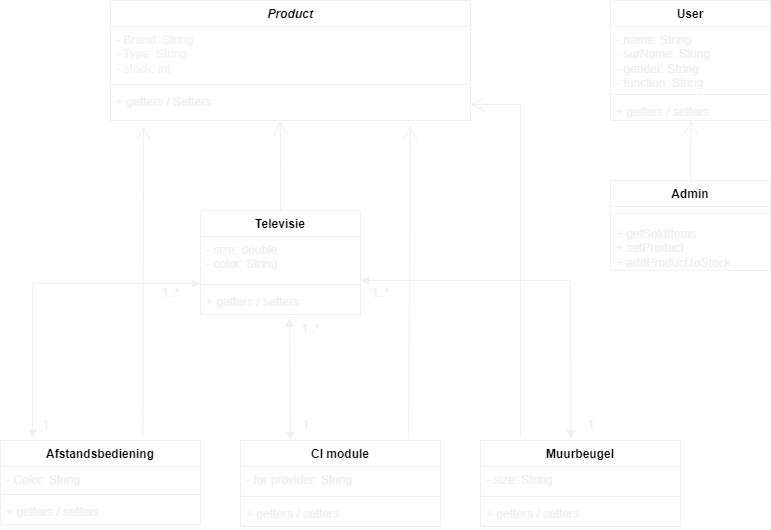

The diagram above was exported from draw.io. Its source (the exported page's mxGraphModel, read from the mxfile embedded in the PNG):
<mxGraphModel dx="1050" dy="573" grid="1" gridSize="10" guides="1" tooltips="1" connect="1" arrows="1" fold="1" page="1" pageScale="1" pageWidth="827" pageHeight="1169" background="#050505" math="0" shadow="0">
  <root>
    <mxCell id="0" />
    <mxCell id="1" parent="0" />
    <mxCell id="AfmWLdXlSeRTr0RhG-PR-1" value="Afstandsbediening" style="swimlane;fontStyle=1;align=center;verticalAlign=top;childLayout=stackLayout;horizontal=1;startSize=26;horizontalStack=0;resizeParent=1;resizeParentMax=0;resizeLast=0;collapsible=1;marginBottom=0;whiteSpace=wrap;html=1;strokeColor=#F0F0F0;" parent="1" vertex="1">
      <mxGeometry x="10" y="670" width="200" height="84" as="geometry" />
    </mxCell>
    <mxCell id="AfmWLdXlSeRTr0RhG-PR-2" value="- Color: String" style="text;strokeColor=none;fillColor=none;align=left;verticalAlign=top;spacingLeft=4;spacingRight=4;overflow=hidden;rotatable=0;points=[[0,0.5],[1,0.5]];portConstraint=eastwest;whiteSpace=wrap;html=1;fontColor=#F0F0F0;" parent="AfmWLdXlSeRTr0RhG-PR-1" vertex="1">
      <mxGeometry y="26" width="200" height="24" as="geometry" />
    </mxCell>
    <mxCell id="AfmWLdXlSeRTr0RhG-PR-3" value="" style="line;strokeWidth=1;fillColor=none;align=left;verticalAlign=middle;spacingTop=-1;spacingLeft=3;spacingRight=3;rotatable=0;labelPosition=right;points=[];portConstraint=eastwest;strokeColor=inherit;" parent="AfmWLdXlSeRTr0RhG-PR-1" vertex="1">
      <mxGeometry y="50" width="200" height="8" as="geometry" />
    </mxCell>
    <mxCell id="AfmWLdXlSeRTr0RhG-PR-4" value="+ getters / setters" style="text;strokeColor=none;fillColor=none;align=left;verticalAlign=top;spacingLeft=4;spacingRight=4;overflow=hidden;rotatable=0;points=[[0,0.5],[1,0.5]];portConstraint=eastwest;whiteSpace=wrap;html=1;fontColor=#F0F0F0;" parent="AfmWLdXlSeRTr0RhG-PR-1" vertex="1">
      <mxGeometry y="58" width="200" height="26" as="geometry" />
    </mxCell>
    <mxCell id="AfmWLdXlSeRTr0RhG-PR-5" value="CI module" style="swimlane;fontStyle=1;align=center;verticalAlign=top;childLayout=stackLayout;horizontal=1;startSize=26;horizontalStack=0;resizeParent=1;resizeParentMax=0;resizeLast=0;collapsible=1;marginBottom=0;whiteSpace=wrap;html=1;strokeColor=#F0F0F0;" parent="1" vertex="1">
      <mxGeometry x="250" y="670" width="200" height="86" as="geometry" />
    </mxCell>
    <mxCell id="AfmWLdXlSeRTr0RhG-PR-6" value="- for provider: String" style="text;strokeColor=none;fillColor=none;align=left;verticalAlign=top;spacingLeft=4;spacingRight=4;overflow=hidden;rotatable=0;points=[[0,0.5],[1,0.5]];portConstraint=eastwest;whiteSpace=wrap;html=1;fontColor=#F0F0F0;" parent="AfmWLdXlSeRTr0RhG-PR-5" vertex="1">
      <mxGeometry y="26" width="200" height="26" as="geometry" />
    </mxCell>
    <mxCell id="AfmWLdXlSeRTr0RhG-PR-7" value="" style="line;strokeWidth=1;fillColor=none;align=left;verticalAlign=middle;spacingTop=-1;spacingLeft=3;spacingRight=3;rotatable=0;labelPosition=right;points=[];portConstraint=eastwest;strokeColor=inherit;" parent="AfmWLdXlSeRTr0RhG-PR-5" vertex="1">
      <mxGeometry y="52" width="200" height="8" as="geometry" />
    </mxCell>
    <mxCell id="AfmWLdXlSeRTr0RhG-PR-8" value="+ getters / setters" style="text;strokeColor=none;fillColor=none;align=left;verticalAlign=top;spacingLeft=4;spacingRight=4;overflow=hidden;rotatable=0;points=[[0,0.5],[1,0.5]];portConstraint=eastwest;whiteSpace=wrap;html=1;fontColor=#F0F0F0;" parent="AfmWLdXlSeRTr0RhG-PR-5" vertex="1">
      <mxGeometry y="60" width="200" height="26" as="geometry" />
    </mxCell>
    <mxCell id="AfmWLdXlSeRTr0RhG-PR-9" value="Muurbeugel" style="swimlane;fontStyle=1;align=center;verticalAlign=top;childLayout=stackLayout;horizontal=1;startSize=26;horizontalStack=0;resizeParent=1;resizeParentMax=0;resizeLast=0;collapsible=1;marginBottom=0;whiteSpace=wrap;html=1;strokeColor=#F0F0F0;" parent="1" vertex="1">
      <mxGeometry x="490" y="670" width="200" height="86" as="geometry">
        <mxRectangle x="330" y="450" width="100" height="30" as="alternateBounds" />
      </mxGeometry>
    </mxCell>
    <mxCell id="AfmWLdXlSeRTr0RhG-PR-10" value="- size: String" style="text;strokeColor=none;fillColor=none;align=left;verticalAlign=top;spacingLeft=4;spacingRight=4;overflow=hidden;rotatable=0;points=[[0,0.5],[1,0.5]];portConstraint=eastwest;whiteSpace=wrap;html=1;fontColor=#F0F0F0;" parent="AfmWLdXlSeRTr0RhG-PR-9" vertex="1">
      <mxGeometry y="26" width="200" height="26" as="geometry" />
    </mxCell>
    <mxCell id="AfmWLdXlSeRTr0RhG-PR-11" value="" style="line;strokeWidth=1;fillColor=none;align=left;verticalAlign=middle;spacingTop=-1;spacingLeft=3;spacingRight=3;rotatable=0;labelPosition=right;points=[];portConstraint=eastwest;strokeColor=inherit;" parent="AfmWLdXlSeRTr0RhG-PR-9" vertex="1">
      <mxGeometry y="52" width="200" height="8" as="geometry" />
    </mxCell>
    <mxCell id="AfmWLdXlSeRTr0RhG-PR-12" value="+ getters / setters" style="text;strokeColor=none;fillColor=none;align=left;verticalAlign=top;spacingLeft=4;spacingRight=4;overflow=hidden;rotatable=0;points=[[0,0.5],[1,0.5]];portConstraint=eastwest;whiteSpace=wrap;html=1;fontColor=#F0F0F0;" parent="AfmWLdXlSeRTr0RhG-PR-9" vertex="1">
      <mxGeometry y="60" width="200" height="26" as="geometry" />
    </mxCell>
    <mxCell id="AfmWLdXlSeRTr0RhG-PR-13" value="Televisie" style="swimlane;fontStyle=1;align=center;verticalAlign=top;childLayout=stackLayout;horizontal=1;startSize=26;horizontalStack=0;resizeParent=1;resizeParentMax=0;resizeLast=0;collapsible=1;marginBottom=0;whiteSpace=wrap;html=1;strokeColor=#F0F0F0;" parent="1" vertex="1">
      <mxGeometry x="210" y="440" width="160" height="104" as="geometry" />
    </mxCell>
    <mxCell id="AfmWLdXlSeRTr0RhG-PR-14" value="- size: double&lt;br&gt;- color: String" style="text;strokeColor=none;fillColor=none;align=left;verticalAlign=top;spacingLeft=4;spacingRight=4;overflow=hidden;rotatable=0;points=[[0,0.5],[1,0.5]];portConstraint=eastwest;whiteSpace=wrap;html=1;fontColor=#F0F0F0;" parent="AfmWLdXlSeRTr0RhG-PR-13" vertex="1">
      <mxGeometry y="26" width="160" height="44" as="geometry" />
    </mxCell>
    <mxCell id="AfmWLdXlSeRTr0RhG-PR-15" value="" style="line;strokeWidth=1;fillColor=none;align=left;verticalAlign=middle;spacingTop=-1;spacingLeft=3;spacingRight=3;rotatable=0;labelPosition=right;points=[];portConstraint=eastwest;strokeColor=inherit;" parent="AfmWLdXlSeRTr0RhG-PR-13" vertex="1">
      <mxGeometry y="70" width="160" height="8" as="geometry" />
    </mxCell>
    <mxCell id="AfmWLdXlSeRTr0RhG-PR-16" value="+ getters / setters" style="text;strokeColor=none;fillColor=none;align=left;verticalAlign=top;spacingLeft=4;spacingRight=4;overflow=hidden;rotatable=0;points=[[0,0.5],[1,0.5]];portConstraint=eastwest;whiteSpace=wrap;html=1;fontColor=#F0F0F0;" parent="AfmWLdXlSeRTr0RhG-PR-13" vertex="1">
      <mxGeometry y="78" width="160" height="26" as="geometry" />
    </mxCell>
    <mxCell id="AfmWLdXlSeRTr0RhG-PR-17" value="User" style="swimlane;fontStyle=1;align=center;verticalAlign=top;childLayout=stackLayout;horizontal=1;startSize=26;horizontalStack=0;resizeParent=1;resizeParentMax=0;resizeLast=0;collapsible=1;marginBottom=0;whiteSpace=wrap;html=1;strokeColor=#F0F0F0;" parent="1" vertex="1">
      <mxGeometry x="620" y="230" width="160" height="120" as="geometry" />
    </mxCell>
    <mxCell id="AfmWLdXlSeRTr0RhG-PR-18" value="- name: String&lt;br&gt;- surName: String&lt;br&gt;- gender: String&lt;br&gt;- function: String" style="text;strokeColor=none;fillColor=none;align=left;verticalAlign=top;spacingLeft=4;spacingRight=4;overflow=hidden;rotatable=0;points=[[0,0.5],[1,0.5]];portConstraint=eastwest;whiteSpace=wrap;html=1;fontColor=#F0F0F0;" parent="AfmWLdXlSeRTr0RhG-PR-17" vertex="1">
      <mxGeometry y="26" width="160" height="64" as="geometry" />
    </mxCell>
    <mxCell id="AfmWLdXlSeRTr0RhG-PR-19" value="" style="line;strokeWidth=1;fillColor=none;align=left;verticalAlign=middle;spacingTop=-1;spacingLeft=3;spacingRight=3;rotatable=0;labelPosition=right;points=[];portConstraint=eastwest;strokeColor=inherit;" parent="AfmWLdXlSeRTr0RhG-PR-17" vertex="1">
      <mxGeometry y="90" width="160" height="8" as="geometry" />
    </mxCell>
    <mxCell id="AfmWLdXlSeRTr0RhG-PR-20" value="+ getters / setters" style="text;strokeColor=none;fillColor=none;align=left;verticalAlign=top;spacingLeft=4;spacingRight=4;overflow=hidden;rotatable=0;points=[[0,0.5],[1,0.5]];portConstraint=eastwest;whiteSpace=wrap;html=1;fontColor=#F0F0F0;" parent="AfmWLdXlSeRTr0RhG-PR-17" vertex="1">
      <mxGeometry y="98" width="160" height="22" as="geometry" />
    </mxCell>
    <mxCell id="AfmWLdXlSeRTr0RhG-PR-21" value="Admin" style="swimlane;fontStyle=1;align=center;verticalAlign=top;childLayout=stackLayout;horizontal=1;startSize=26;horizontalStack=0;resizeParent=1;resizeParentMax=0;resizeLast=0;collapsible=1;marginBottom=0;whiteSpace=wrap;html=1;strokeColor=#F0F0F0;" parent="1" vertex="1">
      <mxGeometry x="620" y="410" width="160" height="90" as="geometry" />
    </mxCell>
    <mxCell id="AfmWLdXlSeRTr0RhG-PR-23" value="" style="line;strokeWidth=1;fillColor=none;align=left;verticalAlign=middle;spacingTop=-1;spacingLeft=3;spacingRight=3;rotatable=0;labelPosition=right;points=[];portConstraint=eastwest;strokeColor=inherit;" parent="AfmWLdXlSeRTr0RhG-PR-21" vertex="1">
      <mxGeometry y="26" width="160" height="14" as="geometry" />
    </mxCell>
    <mxCell id="AfmWLdXlSeRTr0RhG-PR-24" value="+ getSoldItems&lt;br&gt;+ setProduct&lt;br&gt;+ addProductToStock" style="text;strokeColor=none;fillColor=none;align=left;verticalAlign=top;spacingLeft=4;spacingRight=4;overflow=hidden;rotatable=0;points=[[0,0.5],[1,0.5]];portConstraint=eastwest;whiteSpace=wrap;html=1;fontColor=#F0F0F0;" parent="AfmWLdXlSeRTr0RhG-PR-21" vertex="1">
      <mxGeometry y="40" width="160" height="50" as="geometry" />
    </mxCell>
    <mxCell id="AfmWLdXlSeRTr0RhG-PR-25" value="&lt;i&gt;Product&lt;/i&gt;" style="swimlane;fontStyle=1;align=center;verticalAlign=top;childLayout=stackLayout;horizontal=1;startSize=26;horizontalStack=0;resizeParent=1;resizeParentMax=0;resizeLast=0;collapsible=1;marginBottom=0;whiteSpace=wrap;html=1;strokeColor=#F0F0F0;" parent="1" vertex="1">
      <mxGeometry x="120" y="230" width="360" height="120" as="geometry" />
    </mxCell>
    <mxCell id="AfmWLdXlSeRTr0RhG-PR-26" value="- Brand: String&lt;br&gt;- Type: String&lt;br&gt;- stock: int" style="text;strokeColor=none;fillColor=none;align=left;verticalAlign=top;spacingLeft=4;spacingRight=4;overflow=hidden;rotatable=0;points=[[0,0.5],[1,0.5]];portConstraint=eastwest;whiteSpace=wrap;html=1;fontColor=#f7f2f2;" parent="AfmWLdXlSeRTr0RhG-PR-25" vertex="1">
      <mxGeometry y="26" width="360" height="54" as="geometry" />
    </mxCell>
    <mxCell id="AfmWLdXlSeRTr0RhG-PR-27" value="" style="line;strokeWidth=1;fillColor=none;align=left;verticalAlign=middle;spacingTop=-1;spacingLeft=3;spacingRight=3;rotatable=0;labelPosition=right;points=[];portConstraint=eastwest;strokeColor=inherit;" parent="AfmWLdXlSeRTr0RhG-PR-25" vertex="1">
      <mxGeometry y="80" width="360" height="8" as="geometry" />
    </mxCell>
    <mxCell id="AfmWLdXlSeRTr0RhG-PR-28" value="+ getters / Setters" style="text;strokeColor=none;fillColor=none;align=left;verticalAlign=top;spacingLeft=4;spacingRight=4;overflow=hidden;rotatable=0;points=[[0,0.5],[1,0.5]];portConstraint=eastwest;whiteSpace=wrap;html=1;fontColor=#F0F0F0;" parent="AfmWLdXlSeRTr0RhG-PR-25" vertex="1">
      <mxGeometry y="88" width="360" height="32" as="geometry" />
    </mxCell>
    <mxCell id="AfmWLdXlSeRTr0RhG-PR-36" value="" style="endArrow=open;endFill=1;endSize=12;html=1;rounded=0;exitX=0.5;exitY=0;exitDx=0;exitDy=0;entryX=0.502;entryY=0.991;entryDx=0;entryDy=0;entryPerimeter=0;strokeColor=#F0F0F0;" parent="1" source="AfmWLdXlSeRTr0RhG-PR-21" target="AfmWLdXlSeRTr0RhG-PR-20" edge="1">
      <mxGeometry width="160" relative="1" as="geometry">
        <mxPoint x="700" y="350" as="sourcePoint" />
        <mxPoint x="720" y="380" as="targetPoint" />
      </mxGeometry>
    </mxCell>
    <mxCell id="AfmWLdXlSeRTr0RhG-PR-37" value="" style="endArrow=open;endFill=1;endSize=12;html=1;rounded=0;exitX=0.5;exitY=0;exitDx=0;exitDy=0;entryX=0.472;entryY=1;entryDx=0;entryDy=0;entryPerimeter=0;strokeColor=#F0F0F0;" parent="1" source="AfmWLdXlSeRTr0RhG-PR-13" target="AfmWLdXlSeRTr0RhG-PR-28" edge="1">
      <mxGeometry width="160" relative="1" as="geometry">
        <mxPoint x="290" y="360" as="sourcePoint" />
        <mxPoint x="290" y="360" as="targetPoint" />
      </mxGeometry>
    </mxCell>
    <mxCell id="AfmWLdXlSeRTr0RhG-PR-38" value="" style="endArrow=open;endFill=1;endSize=12;html=1;rounded=0;exitX=0.84;exitY=-0.021;exitDx=0;exitDy=0;entryX=0.833;entryY=1.154;entryDx=0;entryDy=0;entryPerimeter=0;exitPerimeter=0;strokeColor=#F0F0F0;" parent="1" source="AfmWLdXlSeRTr0RhG-PR-5" target="AfmWLdXlSeRTr0RhG-PR-28" edge="1">
      <mxGeometry width="160" relative="1" as="geometry">
        <mxPoint x="400" y="360" as="sourcePoint" />
        <mxPoint x="460" y="430" as="targetPoint" />
      </mxGeometry>
    </mxCell>
    <mxCell id="AfmWLdXlSeRTr0RhG-PR-39" value="" style="endArrow=open;endFill=1;endSize=12;html=1;rounded=0;entryX=1;entryY=0.5;entryDx=0;entryDy=0;exitX=0.2;exitY=-0.03;exitDx=0;exitDy=0;exitPerimeter=0;strokeColor=#F0F0F0;" parent="1" source="AfmWLdXlSeRTr0RhG-PR-9" target="AfmWLdXlSeRTr0RhG-PR-28" edge="1">
      <mxGeometry width="160" relative="1" as="geometry">
        <mxPoint x="470" y="580" as="sourcePoint" />
        <mxPoint x="530" y="670" as="targetPoint" />
        <Array as="points">
          <mxPoint x="530" y="334" />
        </Array>
      </mxGeometry>
    </mxCell>
    <mxCell id="AfmWLdXlSeRTr0RhG-PR-40" value="" style="endArrow=open;endFill=1;endSize=12;html=1;rounded=0;exitX=0.712;exitY=-0.04;exitDx=0;exitDy=0;exitPerimeter=0;entryX=0.092;entryY=1.162;entryDx=0;entryDy=0;entryPerimeter=0;strokeColor=#F0F0F0;" parent="1" source="AfmWLdXlSeRTr0RhG-PR-1" target="AfmWLdXlSeRTr0RhG-PR-28" edge="1">
      <mxGeometry width="160" relative="1" as="geometry">
        <mxPoint x="150" y="356" as="sourcePoint" />
        <mxPoint x="80" y="430" as="targetPoint" />
      </mxGeometry>
    </mxCell>
    <mxCell id="AfmWLdXlSeRTr0RhG-PR-42" value="" style="endArrow=block;startArrow=block;endFill=1;startFill=1;html=1;rounded=0;entryX=0.452;entryY=-0.021;entryDx=0;entryDy=0;entryPerimeter=0;strokeColor=#F0F0F0;" parent="1" target="AfmWLdXlSeRTr0RhG-PR-9" edge="1">
      <mxGeometry width="160" relative="1" as="geometry">
        <mxPoint x="370" y="510" as="sourcePoint" />
        <mxPoint x="530" y="510" as="targetPoint" />
        <Array as="points">
          <mxPoint x="580" y="510" />
        </Array>
      </mxGeometry>
    </mxCell>
    <mxCell id="AfmWLdXlSeRTr0RhG-PR-43" value="" style="endArrow=block;startArrow=block;endFill=1;startFill=1;html=1;rounded=0;entryX=0.25;entryY=0;entryDx=0;entryDy=0;exitX=0.555;exitY=1.146;exitDx=0;exitDy=0;exitPerimeter=0;strokeColor=#F0F0F0;" parent="1" source="AfmWLdXlSeRTr0RhG-PR-16" target="AfmWLdXlSeRTr0RhG-PR-5" edge="1">
      <mxGeometry width="160" relative="1" as="geometry">
        <mxPoint x="230" y="590" as="sourcePoint" />
        <mxPoint x="390" y="590" as="targetPoint" />
      </mxGeometry>
    </mxCell>
    <mxCell id="AfmWLdXlSeRTr0RhG-PR-44" value="" style="endArrow=block;startArrow=block;endFill=1;startFill=1;html=1;rounded=0;exitX=0.16;exitY=-0.03;exitDx=0;exitDy=0;exitPerimeter=0;strokeColor=#F0F0F0;" parent="1" source="AfmWLdXlSeRTr0RhG-PR-1" edge="1">
      <mxGeometry width="160" relative="1" as="geometry">
        <mxPoint x="330" y="500" as="sourcePoint" />
        <mxPoint x="210" y="513" as="targetPoint" />
        <Array as="points">
          <mxPoint x="42" y="513" />
        </Array>
      </mxGeometry>
    </mxCell>
    <mxCell id="AfmWLdXlSeRTr0RhG-PR-45" value="1..*" style="text;html=1;align=center;verticalAlign=middle;resizable=0;points=[];autosize=1;strokeColor=none;fillColor=none;fontColor=#F0F0F0;" parent="1" vertex="1">
      <mxGeometry x="160" y="508" width="40" height="30" as="geometry" />
    </mxCell>
    <mxCell id="AfmWLdXlSeRTr0RhG-PR-46" value="1" style="text;html=1;align=center;verticalAlign=middle;resizable=0;points=[];autosize=1;strokeColor=none;fillColor=none;fontColor=#F0F0F0;" parent="1" vertex="1">
      <mxGeometry x="40" y="640" width="30" height="30" as="geometry" />
    </mxCell>
    <mxCell id="AfmWLdXlSeRTr0RhG-PR-47" value="1..*" style="text;html=1;align=center;verticalAlign=middle;resizable=0;points=[];autosize=1;strokeColor=none;fillColor=none;fontColor=#F0F0F0;" parent="1" vertex="1">
      <mxGeometry x="300" y="544" width="40" height="30" as="geometry" />
    </mxCell>
    <mxCell id="AfmWLdXlSeRTr0RhG-PR-48" value="1" style="text;html=1;align=center;verticalAlign=middle;resizable=0;points=[];autosize=1;strokeColor=none;fillColor=none;fontColor=#F0F0F0;" parent="1" vertex="1">
      <mxGeometry x="300" y="640" width="30" height="30" as="geometry" />
    </mxCell>
    <mxCell id="AfmWLdXlSeRTr0RhG-PR-49" value="1..*" style="text;html=1;align=center;verticalAlign=middle;resizable=0;points=[];autosize=1;strokeColor=none;fillColor=none;fontColor=#F0F0F0;" parent="1" vertex="1">
      <mxGeometry x="370" y="508" width="40" height="30" as="geometry" />
    </mxCell>
    <mxCell id="AfmWLdXlSeRTr0RhG-PR-50" value="1" style="text;html=1;align=center;verticalAlign=middle;resizable=0;points=[];autosize=1;strokeColor=none;fillColor=none;fontColor=#F0F0F0;" parent="1" vertex="1">
      <mxGeometry x="585" y="640" width="30" height="30" as="geometry" />
    </mxCell>
  </root>
</mxGraphModel>